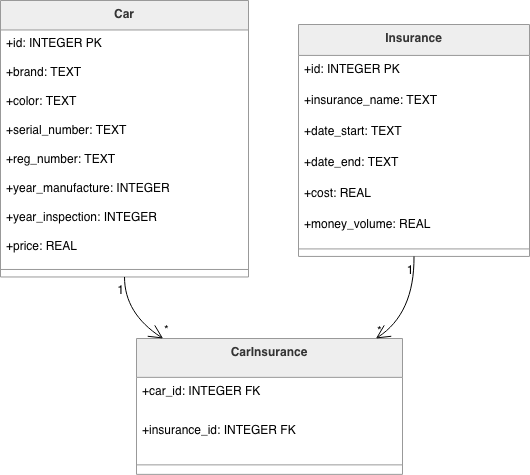

The diagram above was exported from draw.io. Its source (the exported page's mxGraphModel, read from the mxfile embedded in the PNG):
<mxGraphModel dx="1680" dy="1125" grid="1" gridSize="10" guides="1" tooltips="1" connect="1" arrows="1" fold="1" page="1" pageScale="1" pageWidth="827" pageHeight="1169" math="0" shadow="0">
  <root>
    <mxCell id="0" />
    <mxCell id="1" parent="0" />
    <mxCell id="kvqR9guykHfmVB9eWYQI-35" parent="1" style="swimlane;fontStyle=1;align=center;verticalAlign=top;childLayout=stackLayout;horizontal=1;startSize=29.473684210526315;horizontalStack=0;resizeParent=1;resizeParentMax=0;resizeLast=0;collapsible=0;marginBottom=0;fillColor=light-dark(#eeeeee,#1f2020);strokeColor=light-dark(#999999,#cccccc);fontColor=light-dark(#333333,#cccccc);" value="Car" vertex="1">
      <mxGeometry height="276.4736842105263" width="248" x="20" y="20" as="geometry" />
    </mxCell>
    <mxCell id="kvqR9guykHfmVB9eWYQI-36" parent="kvqR9guykHfmVB9eWYQI-35" style="text;strokeColor=none;fillColor=none;align=left;verticalAlign=top;spacingLeft=4;spacingRight=4;overflow=hidden;rotatable=0;points=[[0,0.5],[1,0.5]];portConstraint=eastwest;" value="+id: INTEGER PK" vertex="1">
      <mxGeometry height="29" width="248" y="29.473684210526315" as="geometry" />
    </mxCell>
    <mxCell id="kvqR9guykHfmVB9eWYQI-37" parent="kvqR9guykHfmVB9eWYQI-35" style="text;strokeColor=none;fillColor=none;align=left;verticalAlign=top;spacingLeft=4;spacingRight=4;overflow=hidden;rotatable=0;points=[[0,0.5],[1,0.5]];portConstraint=eastwest;" value="+brand: TEXT" vertex="1">
      <mxGeometry height="29" width="248" y="58.473684210526315" as="geometry" />
    </mxCell>
    <mxCell id="kvqR9guykHfmVB9eWYQI-38" parent="kvqR9guykHfmVB9eWYQI-35" style="text;strokeColor=none;fillColor=none;align=left;verticalAlign=top;spacingLeft=4;spacingRight=4;overflow=hidden;rotatable=0;points=[[0,0.5],[1,0.5]];portConstraint=eastwest;" value="+color: TEXT" vertex="1">
      <mxGeometry height="29" width="248" y="87.47368421052632" as="geometry" />
    </mxCell>
    <mxCell id="kvqR9guykHfmVB9eWYQI-39" parent="kvqR9guykHfmVB9eWYQI-35" style="text;strokeColor=none;fillColor=none;align=left;verticalAlign=top;spacingLeft=4;spacingRight=4;overflow=hidden;rotatable=0;points=[[0,0.5],[1,0.5]];portConstraint=eastwest;" value="+serial_number: TEXT" vertex="1">
      <mxGeometry height="29" width="248" y="116.47368421052632" as="geometry" />
    </mxCell>
    <mxCell id="kvqR9guykHfmVB9eWYQI-40" parent="kvqR9guykHfmVB9eWYQI-35" style="text;strokeColor=none;fillColor=none;align=left;verticalAlign=top;spacingLeft=4;spacingRight=4;overflow=hidden;rotatable=0;points=[[0,0.5],[1,0.5]];portConstraint=eastwest;" value="+reg_number: TEXT" vertex="1">
      <mxGeometry height="29" width="248" y="145.4736842105263" as="geometry" />
    </mxCell>
    <mxCell id="kvqR9guykHfmVB9eWYQI-41" parent="kvqR9guykHfmVB9eWYQI-35" style="text;strokeColor=none;fillColor=none;align=left;verticalAlign=top;spacingLeft=4;spacingRight=4;overflow=hidden;rotatable=0;points=[[0,0.5],[1,0.5]];portConstraint=eastwest;" value="+year_manufacture: INTEGER" vertex="1">
      <mxGeometry height="29" width="248" y="174.4736842105263" as="geometry" />
    </mxCell>
    <mxCell id="kvqR9guykHfmVB9eWYQI-42" parent="kvqR9guykHfmVB9eWYQI-35" style="text;strokeColor=none;fillColor=none;align=left;verticalAlign=top;spacingLeft=4;spacingRight=4;overflow=hidden;rotatable=0;points=[[0,0.5],[1,0.5]];portConstraint=eastwest;" value="+year_inspection: INTEGER" vertex="1">
      <mxGeometry height="29" width="248" y="203.4736842105263" as="geometry" />
    </mxCell>
    <mxCell id="kvqR9guykHfmVB9eWYQI-43" parent="kvqR9guykHfmVB9eWYQI-35" style="text;strokeColor=none;fillColor=none;align=left;verticalAlign=top;spacingLeft=4;spacingRight=4;overflow=hidden;rotatable=0;points=[[0,0.5],[1,0.5]];portConstraint=eastwest;" value="+price: REAL" vertex="1">
      <mxGeometry height="29" width="248" y="232.4736842105263" as="geometry" />
    </mxCell>
    <mxCell id="kvqR9guykHfmVB9eWYQI-44" parent="kvqR9guykHfmVB9eWYQI-35" style="line;strokeWidth=1;fillColor=none;align=left;verticalAlign=middle;spacingTop=-1;spacingLeft=3;spacingRight=3;rotatable=0;labelPosition=right;points=[];portConstraint=eastwest;strokeColor=inherit;" vertex="1">
      <mxGeometry height="15" width="248" y="261.4736842105263" as="geometry" />
    </mxCell>
    <mxCell id="kvqR9guykHfmVB9eWYQI-45" parent="1" style="swimlane;fontStyle=1;align=center;verticalAlign=top;childLayout=stackLayout;horizontal=1;startSize=30.933333333333334;horizontalStack=0;resizeParent=1;resizeParentMax=0;resizeLast=0;collapsible=0;marginBottom=0;fillColor=light-dark(#eeeeee,#1f2020);strokeColor=light-dark(#999999,#cccccc);fontColor=light-dark(#333333,#cccccc);" value="Insurance" vertex="1">
      <mxGeometry height="231.93333333333334" width="231" x="318" y="44" as="geometry" />
    </mxCell>
    <mxCell id="kvqR9guykHfmVB9eWYQI-46" parent="kvqR9guykHfmVB9eWYQI-45" style="text;strokeColor=none;fillColor=none;align=left;verticalAlign=top;spacingLeft=4;spacingRight=4;overflow=hidden;rotatable=0;points=[[0,0.5],[1,0.5]];portConstraint=eastwest;" value="+id: INTEGER PK" vertex="1">
      <mxGeometry height="31" width="231" y="30.933333333333334" as="geometry" />
    </mxCell>
    <mxCell id="kvqR9guykHfmVB9eWYQI-47" parent="kvqR9guykHfmVB9eWYQI-45" style="text;strokeColor=none;fillColor=none;align=left;verticalAlign=top;spacingLeft=4;spacingRight=4;overflow=hidden;rotatable=0;points=[[0,0.5],[1,0.5]];portConstraint=eastwest;" value="+insurance_name: TEXT" vertex="1">
      <mxGeometry height="31" width="231" y="61.93333333333334" as="geometry" />
    </mxCell>
    <mxCell id="kvqR9guykHfmVB9eWYQI-48" parent="kvqR9guykHfmVB9eWYQI-45" style="text;strokeColor=none;fillColor=none;align=left;verticalAlign=top;spacingLeft=4;spacingRight=4;overflow=hidden;rotatable=0;points=[[0,0.5],[1,0.5]];portConstraint=eastwest;" value="+date_start: TEXT" vertex="1">
      <mxGeometry height="31" width="231" y="92.93333333333334" as="geometry" />
    </mxCell>
    <mxCell id="kvqR9guykHfmVB9eWYQI-49" parent="kvqR9guykHfmVB9eWYQI-45" style="text;strokeColor=none;fillColor=none;align=left;verticalAlign=top;spacingLeft=4;spacingRight=4;overflow=hidden;rotatable=0;points=[[0,0.5],[1,0.5]];portConstraint=eastwest;" value="+date_end: TEXT" vertex="1">
      <mxGeometry height="31" width="231" y="123.93333333333334" as="geometry" />
    </mxCell>
    <mxCell id="kvqR9guykHfmVB9eWYQI-50" parent="kvqR9guykHfmVB9eWYQI-45" style="text;strokeColor=none;fillColor=none;align=left;verticalAlign=top;spacingLeft=4;spacingRight=4;overflow=hidden;rotatable=0;points=[[0,0.5],[1,0.5]];portConstraint=eastwest;" value="+cost: REAL" vertex="1">
      <mxGeometry height="31" width="231" y="154.93333333333334" as="geometry" />
    </mxCell>
    <mxCell id="kvqR9guykHfmVB9eWYQI-51" parent="kvqR9guykHfmVB9eWYQI-45" style="text;strokeColor=none;fillColor=none;align=left;verticalAlign=top;spacingLeft=4;spacingRight=4;overflow=hidden;rotatable=0;points=[[0,0.5],[1,0.5]];portConstraint=eastwest;" value="+money_volume: REAL" vertex="1">
      <mxGeometry height="31" width="231" y="185.93333333333334" as="geometry" />
    </mxCell>
    <mxCell id="kvqR9guykHfmVB9eWYQI-52" parent="kvqR9guykHfmVB9eWYQI-45" style="line;strokeWidth=1;fillColor=none;align=left;verticalAlign=middle;spacingTop=-1;spacingLeft=3;spacingRight=3;rotatable=0;labelPosition=right;points=[];portConstraint=eastwest;strokeColor=inherit;" vertex="1">
      <mxGeometry height="15" width="231" y="216.93333333333334" as="geometry" />
    </mxCell>
    <mxCell id="kvqR9guykHfmVB9eWYQI-53" parent="1" style="swimlane;fontStyle=1;align=center;verticalAlign=top;childLayout=stackLayout;horizontal=1;startSize=38.857142857142854;horizontalStack=0;resizeParent=1;resizeParentMax=0;resizeLast=0;collapsible=0;marginBottom=0;fillColor=light-dark(#eeeeee,#1f2020);strokeColor=light-dark(#999999,#cccccc);fontColor=light-dark(#333333,#cccccc);" value="CarInsurance" vertex="1">
      <mxGeometry height="135.85714285714286" width="266" x="156" y="358" as="geometry" />
    </mxCell>
    <mxCell id="kvqR9guykHfmVB9eWYQI-54" parent="kvqR9guykHfmVB9eWYQI-53" style="text;strokeColor=none;fillColor=none;align=left;verticalAlign=top;spacingLeft=4;spacingRight=4;overflow=hidden;rotatable=0;points=[[0,0.5],[1,0.5]];portConstraint=eastwest;" value="+car_id: INTEGER FK" vertex="1">
      <mxGeometry height="39" width="266" y="38.857142857142854" as="geometry" />
    </mxCell>
    <mxCell id="kvqR9guykHfmVB9eWYQI-55" parent="kvqR9guykHfmVB9eWYQI-53" style="text;strokeColor=none;fillColor=none;align=left;verticalAlign=top;spacingLeft=4;spacingRight=4;overflow=hidden;rotatable=0;points=[[0,0.5],[1,0.5]];portConstraint=eastwest;" value="+insurance_id: INTEGER FK" vertex="1">
      <mxGeometry height="39" width="266" y="77.85714285714286" as="geometry" />
    </mxCell>
    <mxCell id="kvqR9guykHfmVB9eWYQI-56" parent="kvqR9guykHfmVB9eWYQI-53" style="line;strokeWidth=1;fillColor=none;align=left;verticalAlign=middle;spacingTop=-1;spacingLeft=3;spacingRight=3;rotatable=0;labelPosition=right;points=[];portConstraint=eastwest;strokeColor=inherit;" vertex="1">
      <mxGeometry height="19" width="266" y="116.85714285714286" as="geometry" />
    </mxCell>
    <mxCell id="kvqR9guykHfmVB9eWYQI-57" edge="1" parent="1" source="kvqR9guykHfmVB9eWYQI-35" style="curved=1;startArrow=none;endArrow=open;endSize=12;exitX=0.5;exitY=1;entryX=0.1;entryY=0;rounded=0;" target="kvqR9guykHfmVB9eWYQI-53" value="">
      <mxGeometry relative="1" as="geometry">
        <Array as="points">
          <mxPoint x="144" y="333" />
        </Array>
      </mxGeometry>
    </mxCell>
    <mxCell id="kvqR9guykHfmVB9eWYQI-58" parent="kvqR9guykHfmVB9eWYQI-57" style="edgeLabel;resizable=0;labelBackgroundColor=none;fontSize=12;align=right;verticalAlign=top;" value="1" vertex="1">
      <mxGeometry relative="1" x="-1" as="geometry" />
    </mxCell>
    <mxCell id="kvqR9guykHfmVB9eWYQI-59" parent="kvqR9guykHfmVB9eWYQI-57" style="edgeLabel;resizable=0;labelBackgroundColor=none;fontSize=12;align=left;verticalAlign=bottom;" value="*" vertex="1">
      <mxGeometry relative="1" x="1" as="geometry" />
    </mxCell>
    <mxCell id="kvqR9guykHfmVB9eWYQI-60" edge="1" parent="1" source="kvqR9guykHfmVB9eWYQI-45" style="curved=1;startArrow=none;endArrow=open;endSize=12;exitX=0.5;exitY=1;entryX=0.9;entryY=0;rounded=0;" target="kvqR9guykHfmVB9eWYQI-53" value="">
      <mxGeometry relative="1" as="geometry">
        <Array as="points">
          <mxPoint x="434" y="333" />
        </Array>
      </mxGeometry>
    </mxCell>
    <mxCell id="kvqR9guykHfmVB9eWYQI-61" parent="kvqR9guykHfmVB9eWYQI-60" style="edgeLabel;resizable=0;labelBackgroundColor=none;fontSize=12;align=right;verticalAlign=top;" value="1" vertex="1">
      <mxGeometry relative="1" x="-1" as="geometry" />
    </mxCell>
    <mxCell id="kvqR9guykHfmVB9eWYQI-62" parent="kvqR9guykHfmVB9eWYQI-60" style="edgeLabel;resizable=0;labelBackgroundColor=none;fontSize=12;align=left;verticalAlign=bottom;" value="*" vertex="1">
      <mxGeometry relative="1" x="1" as="geometry" />
    </mxCell>
  </root>
</mxGraphModel>